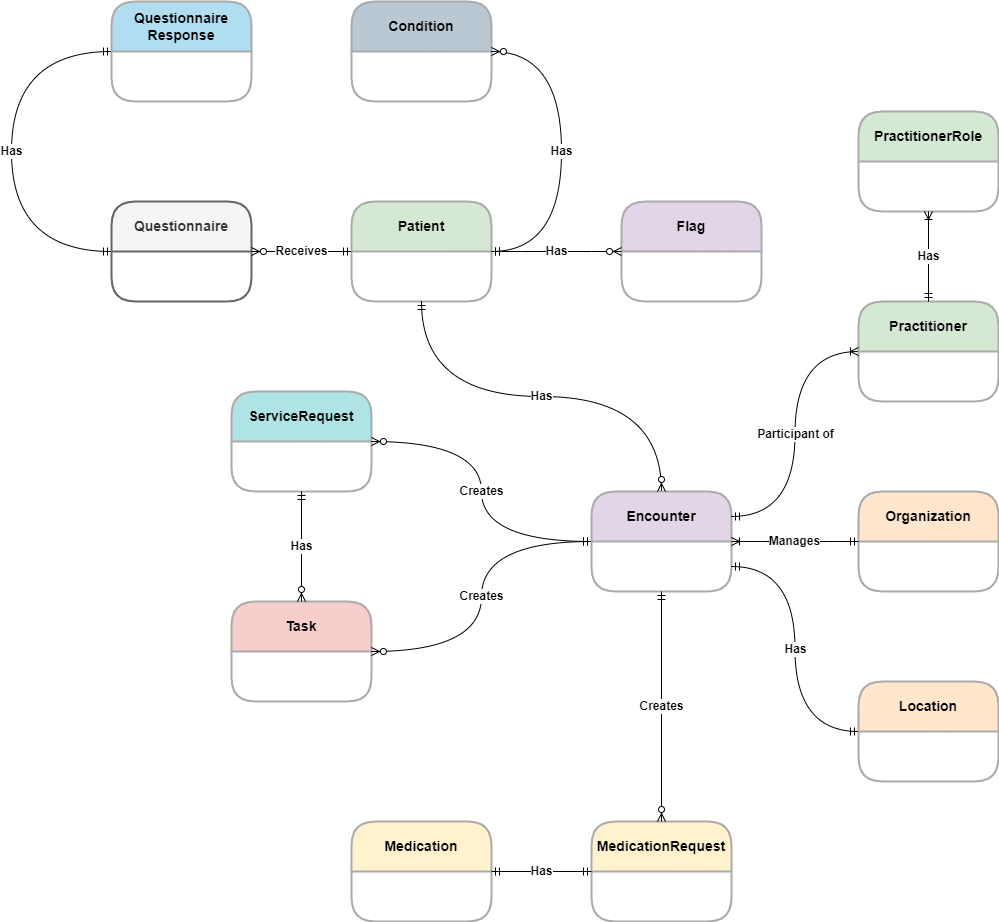

The diagram above was exported from draw.io. Its source (the exported page's mxGraphModel, read from the mxfile embedded in the PNG):
<mxGraphModel dx="1877" dy="1822" grid="1" gridSize="10" guides="1" tooltips="1" connect="1" arrows="1" fold="1" page="1" pageScale="1" pageWidth="827" pageHeight="1169" math="0" shadow="0">
  <root>
    <mxCell id="0" />
    <mxCell id="1" parent="0" />
    <mxCell id="SnTFxXg1GNULYEwvuDzI-1" value="Patient" style="swimlane;childLayout=stackLayout;horizontal=1;startSize=50;horizontalStack=0;rounded=1;fontSize=14;fontStyle=1;strokeWidth=2;resizeParent=0;resizeLast=1;shadow=0;dashed=0;align=center;arcSize=16;whiteSpace=wrap;html=1;fillColor=#d5e8d4;strokeColor=#ABABAB;" vertex="1" parent="1">
      <mxGeometry x="-160" y="150" width="140" height="100" as="geometry" />
    </mxCell>
    <mxCell id="SnTFxXg1GNULYEwvuDzI-2" value="Flag" style="swimlane;childLayout=stackLayout;horizontal=1;startSize=50;horizontalStack=0;rounded=1;fontSize=14;fontStyle=1;strokeWidth=2;resizeParent=0;resizeLast=1;shadow=0;dashed=0;align=center;arcSize=16;whiteSpace=wrap;html=1;fillColor=#e1d5e7;strokeColor=#ABABAB;" vertex="1" parent="1">
      <mxGeometry x="110" y="150" width="140" height="100" as="geometry" />
    </mxCell>
    <mxCell id="SnTFxXg1GNULYEwvuDzI-3" value="Encounter" style="swimlane;childLayout=stackLayout;horizontal=1;startSize=50;horizontalStack=0;rounded=1;fontSize=14;fontStyle=1;strokeWidth=2;resizeParent=0;resizeLast=1;shadow=0;dashed=0;align=center;arcSize=16;whiteSpace=wrap;html=1;fillColor=#e1d5e7;strokeColor=#ABABAB;" vertex="1" parent="1">
      <mxGeometry x="80" y="440" width="140" height="100" as="geometry" />
    </mxCell>
    <mxCell id="SnTFxXg1GNULYEwvuDzI-4" value="Medication" style="swimlane;childLayout=stackLayout;horizontal=1;startSize=50;horizontalStack=0;rounded=1;fontSize=14;fontStyle=1;strokeWidth=2;resizeParent=0;resizeLast=1;shadow=0;dashed=0;align=center;arcSize=16;whiteSpace=wrap;html=1;fillColor=#fff2cc;strokeColor=#ABABAB;" vertex="1" parent="1">
      <mxGeometry x="-160" y="770" width="140" height="100" as="geometry" />
    </mxCell>
    <mxCell id="SnTFxXg1GNULYEwvuDzI-5" value="Organization" style="swimlane;childLayout=stackLayout;horizontal=1;startSize=50;horizontalStack=0;rounded=1;fontSize=14;fontStyle=1;strokeWidth=2;resizeParent=0;resizeLast=1;shadow=0;dashed=0;align=center;arcSize=16;whiteSpace=wrap;html=1;fillColor=#ffe6cc;strokeColor=#ABABAB;" vertex="1" parent="1">
      <mxGeometry x="347" y="440" width="140" height="100" as="geometry" />
    </mxCell>
    <mxCell id="SnTFxXg1GNULYEwvuDzI-6" value="Location" style="swimlane;childLayout=stackLayout;horizontal=1;startSize=50;horizontalStack=0;rounded=1;fontSize=14;fontStyle=1;strokeWidth=2;resizeParent=0;resizeLast=1;shadow=0;dashed=0;align=center;arcSize=16;whiteSpace=wrap;html=1;fillColor=#ffe6cc;strokeColor=#ABABAB;" vertex="1" parent="1">
      <mxGeometry x="347" y="630" width="140" height="100" as="geometry" />
    </mxCell>
    <mxCell id="SnTFxXg1GNULYEwvuDzI-7" value="Practitioner" style="swimlane;childLayout=stackLayout;horizontal=1;startSize=50;horizontalStack=0;rounded=1;fontSize=14;fontStyle=1;strokeWidth=2;resizeParent=0;resizeLast=1;shadow=0;dashed=0;align=center;arcSize=16;whiteSpace=wrap;html=1;fillColor=#d5e8d4;strokeColor=#ABABAB;" vertex="1" parent="1">
      <mxGeometry x="347" y="250" width="140" height="100" as="geometry" />
    </mxCell>
    <mxCell id="SnTFxXg1GNULYEwvuDzI-8" value="Questionnaire Response" style="swimlane;childLayout=stackLayout;horizontal=1;startSize=50;horizontalStack=0;rounded=1;fontSize=14;fontStyle=1;strokeWidth=2;resizeParent=0;resizeLast=1;shadow=0;dashed=0;align=center;arcSize=16;whiteSpace=wrap;html=1;fillColor=#b1ddf0;strokeColor=#ABABAB;" vertex="1" parent="1">
      <mxGeometry x="-400" y="-50" width="140" height="100" as="geometry" />
    </mxCell>
    <mxCell id="SnTFxXg1GNULYEwvuDzI-9" value="Questionnaire" style="swimlane;childLayout=stackLayout;horizontal=1;startSize=50;horizontalStack=0;rounded=1;fontSize=14;fontStyle=1;strokeWidth=2;resizeParent=0;resizeLast=1;shadow=0;dashed=0;align=center;arcSize=16;whiteSpace=wrap;html=1;fillColor=#f5f5f5;fontColor=#333333;strokeColor=#666666;" vertex="1" parent="1">
      <mxGeometry x="-400" y="150" width="140" height="100" as="geometry" />
    </mxCell>
    <mxCell id="SnTFxXg1GNULYEwvuDzI-10" value="MedicationRequest" style="swimlane;childLayout=stackLayout;horizontal=1;startSize=50;horizontalStack=0;rounded=1;fontSize=14;fontStyle=1;strokeWidth=2;resizeParent=0;resizeLast=1;shadow=0;dashed=0;align=center;arcSize=16;whiteSpace=wrap;html=1;fillColor=#fff2cc;strokeColor=#ABABAB;" vertex="1" parent="1">
      <mxGeometry x="80" y="770" width="140" height="100" as="geometry" />
    </mxCell>
    <mxCell id="SnTFxXg1GNULYEwvuDzI-11" value="Task" style="swimlane;childLayout=stackLayout;horizontal=1;startSize=50;horizontalStack=0;rounded=1;fontSize=14;fontStyle=1;strokeWidth=2;resizeParent=0;resizeLast=1;shadow=0;dashed=0;align=center;arcSize=16;whiteSpace=wrap;html=1;fillColor=#f8cecc;strokeColor=#ABABAB;" vertex="1" parent="1">
      <mxGeometry x="-280" y="550" width="140" height="100" as="geometry" />
    </mxCell>
    <mxCell id="SnTFxXg1GNULYEwvuDzI-12" value="ServiceRequest" style="swimlane;childLayout=stackLayout;horizontal=1;startSize=50;horizontalStack=0;rounded=1;fontSize=14;fontStyle=1;strokeWidth=2;resizeParent=0;resizeLast=1;shadow=0;dashed=0;align=center;arcSize=16;whiteSpace=wrap;html=1;fillColor=#b0e3e6;strokeColor=#ABABAB;" vertex="1" parent="1">
      <mxGeometry x="-280" y="340" width="140" height="100" as="geometry" />
    </mxCell>
    <mxCell id="SnTFxXg1GNULYEwvuDzI-13" value="Condition" style="swimlane;childLayout=stackLayout;horizontal=1;startSize=50;horizontalStack=0;rounded=1;fontSize=14;fontStyle=1;strokeWidth=2;resizeParent=0;resizeLast=1;shadow=0;dashed=0;align=center;arcSize=16;whiteSpace=wrap;html=1;fillColor=#bac8d3;strokeColor=#ABABAB;" vertex="1" parent="1">
      <mxGeometry x="-160" y="-50" width="140" height="100" as="geometry" />
    </mxCell>
    <mxCell id="SnTFxXg1GNULYEwvuDzI-14" value="Receives" style="edgeStyle=entityRelationEdgeStyle;fontSize=12;html=1;endArrow=ERzeroToMany;startArrow=ERmandOne;rounded=0;exitX=0;exitY=0.5;exitDx=0;exitDy=0;entryX=1;entryY=0.5;entryDx=0;entryDy=0;fontStyle=1" edge="1" parent="1" source="SnTFxXg1GNULYEwvuDzI-1" target="SnTFxXg1GNULYEwvuDzI-9">
      <mxGeometry width="100" height="100" relative="1" as="geometry">
        <mxPoint x="10" y="490" as="sourcePoint" />
        <mxPoint x="110" y="390" as="targetPoint" />
      </mxGeometry>
    </mxCell>
    <mxCell id="SnTFxXg1GNULYEwvuDzI-15" value="Has" style="edgeStyle=orthogonalEdgeStyle;fontSize=12;html=1;endArrow=ERmandOne;startArrow=ERmandOne;rounded=0;entryX=0;entryY=0.5;entryDx=0;entryDy=0;curved=1;exitX=0;exitY=0.5;exitDx=0;exitDy=0;fontStyle=1" edge="1" parent="1" source="SnTFxXg1GNULYEwvuDzI-9" target="SnTFxXg1GNULYEwvuDzI-8">
      <mxGeometry width="100" height="100" relative="1" as="geometry">
        <mxPoint x="-670" y="190" as="sourcePoint" />
        <mxPoint x="110" y="390" as="targetPoint" />
        <Array as="points">
          <mxPoint x="-500" y="200" />
          <mxPoint x="-500" />
        </Array>
      </mxGeometry>
    </mxCell>
    <mxCell id="SnTFxXg1GNULYEwvuDzI-16" value="Has" style="edgeStyle=orthogonalEdgeStyle;fontSize=12;html=1;endArrow=ERzeroToMany;startArrow=ERmandOne;rounded=0;exitX=1;exitY=0.5;exitDx=0;exitDy=0;entryX=1;entryY=0.5;entryDx=0;entryDy=0;curved=1;fontStyle=1" edge="1" parent="1" source="SnTFxXg1GNULYEwvuDzI-1" target="SnTFxXg1GNULYEwvuDzI-13">
      <mxGeometry width="100" height="100" relative="1" as="geometry">
        <mxPoint x="10" y="490" as="sourcePoint" />
        <mxPoint x="110" y="390" as="targetPoint" />
        <Array as="points">
          <mxPoint x="50" y="200" />
          <mxPoint x="50" />
        </Array>
      </mxGeometry>
    </mxCell>
    <mxCell id="SnTFxXg1GNULYEwvuDzI-17" value="Has" style="edgeStyle=entityRelationEdgeStyle;fontSize=12;html=1;endArrow=ERzeroToMany;startArrow=ERmandOne;rounded=0;exitX=1;exitY=0.5;exitDx=0;exitDy=0;entryX=0;entryY=0.5;entryDx=0;entryDy=0;fontStyle=1" edge="1" parent="1" source="SnTFxXg1GNULYEwvuDzI-1" target="SnTFxXg1GNULYEwvuDzI-2">
      <mxGeometry width="100" height="100" relative="1" as="geometry">
        <mxPoint x="10" y="490" as="sourcePoint" />
        <mxPoint x="110" y="390" as="targetPoint" />
      </mxGeometry>
    </mxCell>
    <mxCell id="SnTFxXg1GNULYEwvuDzI-18" value="Participant of" style="edgeStyle=orthogonalEdgeStyle;fontSize=12;html=1;endArrow=ERoneToMany;startArrow=ERmandOne;rounded=0;entryX=0;entryY=0.5;entryDx=0;entryDy=0;exitX=1;exitY=0.25;exitDx=0;exitDy=0;curved=1;fontStyle=1" edge="1" parent="1" source="SnTFxXg1GNULYEwvuDzI-3" target="SnTFxXg1GNULYEwvuDzI-7">
      <mxGeometry width="100" height="100" relative="1" as="geometry">
        <mxPoint x="10" y="610" as="sourcePoint" />
        <mxPoint x="110" y="510" as="targetPoint" />
      </mxGeometry>
    </mxCell>
    <mxCell id="SnTFxXg1GNULYEwvuDzI-19" value="Manages" style="edgeStyle=entityRelationEdgeStyle;fontSize=12;html=1;endArrow=ERoneToMany;startArrow=ERmandOne;rounded=0;entryX=1;entryY=0.5;entryDx=0;entryDy=0;exitX=0;exitY=0.5;exitDx=0;exitDy=0;fontStyle=1" edge="1" parent="1" source="SnTFxXg1GNULYEwvuDzI-5" target="SnTFxXg1GNULYEwvuDzI-3">
      <mxGeometry width="100" height="100" relative="1" as="geometry">
        <mxPoint x="-30" y="580" as="sourcePoint" />
        <mxPoint x="110" y="330" as="targetPoint" />
      </mxGeometry>
    </mxCell>
    <mxCell id="SnTFxXg1GNULYEwvuDzI-20" value="Has" style="edgeStyle=orthogonalEdgeStyle;fontSize=12;html=1;endArrow=ERmandOne;startArrow=ERmandOne;rounded=0;entryX=0;entryY=0.5;entryDx=0;entryDy=0;exitX=1;exitY=0.75;exitDx=0;exitDy=0;curved=1;fontStyle=1" edge="1" parent="1" source="SnTFxXg1GNULYEwvuDzI-3" target="SnTFxXg1GNULYEwvuDzI-6">
      <mxGeometry width="100" height="100" relative="1" as="geometry">
        <mxPoint x="10" y="430" as="sourcePoint" />
        <mxPoint x="110" y="330" as="targetPoint" />
      </mxGeometry>
    </mxCell>
    <mxCell id="SnTFxXg1GNULYEwvuDzI-21" value="Creates" style="fontSize=12;html=1;endArrow=ERzeroToMany;startArrow=ERmandOne;rounded=0;entryX=0.5;entryY=0;entryDx=0;entryDy=0;exitX=0.5;exitY=1;exitDx=0;exitDy=0;fontStyle=1" edge="1" parent="1" source="SnTFxXg1GNULYEwvuDzI-3" target="SnTFxXg1GNULYEwvuDzI-10">
      <mxGeometry width="100" height="100" relative="1" as="geometry">
        <mxPoint x="10" y="430" as="sourcePoint" />
        <mxPoint x="110" y="330" as="targetPoint" />
      </mxGeometry>
    </mxCell>
    <mxCell id="SnTFxXg1GNULYEwvuDzI-22" value="Has" style="fontSize=12;html=1;endArrow=ERmandOne;startArrow=ERmandOne;rounded=0;entryX=0;entryY=0.5;entryDx=0;entryDy=0;exitX=1;exitY=0.5;exitDx=0;exitDy=0;fontStyle=1" edge="1" parent="1" source="SnTFxXg1GNULYEwvuDzI-4" target="SnTFxXg1GNULYEwvuDzI-10">
      <mxGeometry width="100" height="100" relative="1" as="geometry">
        <mxPoint x="10" y="430" as="sourcePoint" />
        <mxPoint x="110" y="330" as="targetPoint" />
      </mxGeometry>
    </mxCell>
    <mxCell id="SnTFxXg1GNULYEwvuDzI-23" value="Creates" style="edgeStyle=orthogonalEdgeStyle;fontSize=12;html=1;endArrow=ERzeroToMany;startArrow=ERmandOne;rounded=0;entryX=1;entryY=0.5;entryDx=0;entryDy=0;exitX=0;exitY=0.5;exitDx=0;exitDy=0;curved=1;fontStyle=1" edge="1" parent="1" source="SnTFxXg1GNULYEwvuDzI-3" target="SnTFxXg1GNULYEwvuDzI-12">
      <mxGeometry width="100" height="100" relative="1" as="geometry">
        <mxPoint x="-10" y="480" as="sourcePoint" />
        <mxPoint x="110" y="330" as="targetPoint" />
      </mxGeometry>
    </mxCell>
    <mxCell id="SnTFxXg1GNULYEwvuDzI-24" value="Creates" style="edgeStyle=orthogonalEdgeStyle;fontSize=12;html=1;endArrow=ERzeroToMany;startArrow=ERmandOne;rounded=0;exitX=0;exitY=0.5;exitDx=0;exitDy=0;entryX=1;entryY=0.5;entryDx=0;entryDy=0;curved=1;fontStyle=1" edge="1" parent="1" source="SnTFxXg1GNULYEwvuDzI-3" target="SnTFxXg1GNULYEwvuDzI-11">
      <mxGeometry width="100" height="100" relative="1" as="geometry">
        <mxPoint x="10" y="430" as="sourcePoint" />
        <mxPoint x="110" y="330" as="targetPoint" />
      </mxGeometry>
    </mxCell>
    <mxCell id="SnTFxXg1GNULYEwvuDzI-25" value="Has" style="fontSize=12;html=1;endArrow=ERzeroToMany;startArrow=ERmandOne;rounded=0;exitX=0.5;exitY=1;exitDx=0;exitDy=0;entryX=0.5;entryY=0;entryDx=0;entryDy=0;fontStyle=1" edge="1" parent="1" source="SnTFxXg1GNULYEwvuDzI-12" target="SnTFxXg1GNULYEwvuDzI-11">
      <mxGeometry width="100" height="100" relative="1" as="geometry">
        <mxPoint x="10" y="430" as="sourcePoint" />
        <mxPoint x="110" y="330" as="targetPoint" />
      </mxGeometry>
    </mxCell>
    <mxCell id="SnTFxXg1GNULYEwvuDzI-26" value="Has" style="edgeStyle=orthogonalEdgeStyle;fontSize=12;html=1;endArrow=ERzeroToMany;startArrow=ERmandOne;rounded=0;exitX=0.5;exitY=1;exitDx=0;exitDy=0;entryX=0.5;entryY=0;entryDx=0;entryDy=0;curved=1;fontStyle=1" edge="1" parent="1" source="SnTFxXg1GNULYEwvuDzI-1" target="SnTFxXg1GNULYEwvuDzI-3">
      <mxGeometry width="100" height="100" relative="1" as="geometry">
        <mxPoint x="10" y="430" as="sourcePoint" />
        <mxPoint x="110" y="330" as="targetPoint" />
      </mxGeometry>
    </mxCell>
    <mxCell id="SnTFxXg1GNULYEwvuDzI-27" value="PractitionerRole" style="swimlane;childLayout=stackLayout;horizontal=1;startSize=50;horizontalStack=0;rounded=1;fontSize=14;fontStyle=1;strokeWidth=2;resizeParent=0;resizeLast=1;shadow=0;dashed=0;align=center;arcSize=16;whiteSpace=wrap;html=1;fillColor=#d5e8d4;strokeColor=#ABABAB;" vertex="1" parent="1">
      <mxGeometry x="347" y="60" width="140" height="100" as="geometry" />
    </mxCell>
    <mxCell id="SnTFxXg1GNULYEwvuDzI-28" value="Has" style="fontSize=12;html=1;endArrow=ERoneToMany;startArrow=ERmandOne;rounded=0;exitX=0.5;exitY=0;exitDx=0;exitDy=0;entryX=0.5;entryY=1;entryDx=0;entryDy=0;fontStyle=1" edge="1" parent="1" source="SnTFxXg1GNULYEwvuDzI-7" target="SnTFxXg1GNULYEwvuDzI-27">
      <mxGeometry width="100" height="100" relative="1" as="geometry">
        <mxPoint x="50" y="280" as="sourcePoint" />
        <mxPoint x="150" y="180" as="targetPoint" />
      </mxGeometry>
    </mxCell>
  </root>
</mxGraphModel>